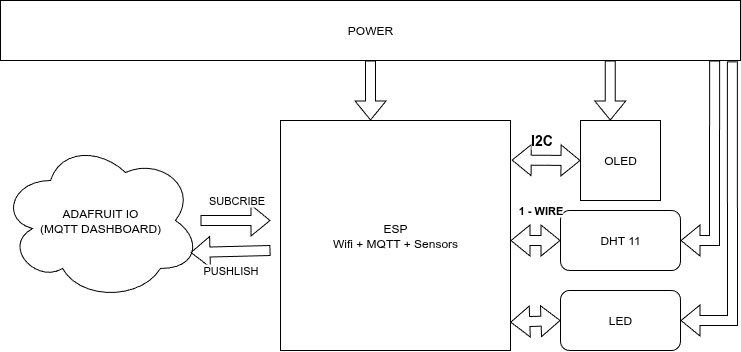

The diagram above was exported from draw.io. Its source (the exported page's mxGraphModel, read from the mxfile embedded in the PNG):
<mxGraphModel dx="983" dy="548" grid="1" gridSize="10" guides="1" tooltips="1" connect="1" arrows="1" fold="1" page="1" pageScale="1" pageWidth="850" pageHeight="1100" math="0" shadow="0">
  <root>
    <mxCell id="0" />
    <mxCell id="1" parent="0" />
    <mxCell id="yVkMBcLJA7VF5lH4uCRV-2" value="ADAFRUIT IO&lt;br&gt;(MQTT DASHBOARD)" style="ellipse;shape=cloud;whiteSpace=wrap;html=1;" vertex="1" parent="1">
      <mxGeometry x="70" y="340" width="200" height="160" as="geometry" />
    </mxCell>
    <mxCell id="yVkMBcLJA7VF5lH4uCRV-6" value="" style="shape=flexArrow;endArrow=classic;html=1;rounded=0;" edge="1" parent="1">
      <mxGeometry width="50" height="50" relative="1" as="geometry">
        <mxPoint x="340" y="450" as="sourcePoint" />
        <mxPoint x="260" y="452" as="targetPoint" />
      </mxGeometry>
    </mxCell>
    <mxCell id="yVkMBcLJA7VF5lH4uCRV-23" value="PUSHLISH" style="edgeLabel;html=1;align=center;verticalAlign=middle;resizable=0;points=[];" vertex="1" connectable="0" parent="yVkMBcLJA7VF5lH4uCRV-6">
      <mxGeometry x="0.0217" y="-2" relative="1" as="geometry">
        <mxPoint y="21" as="offset" />
      </mxGeometry>
    </mxCell>
    <mxCell id="yVkMBcLJA7VF5lH4uCRV-7" value="" style="shape=flexArrow;endArrow=classic;html=1;rounded=0;" edge="1" parent="1" source="yVkMBcLJA7VF5lH4uCRV-2">
      <mxGeometry width="50" height="50" relative="1" as="geometry">
        <mxPoint x="350" y="400" as="sourcePoint" />
        <mxPoint x="340" y="420" as="targetPoint" />
      </mxGeometry>
    </mxCell>
    <mxCell id="yVkMBcLJA7VF5lH4uCRV-22" value="SUBCRIBE" style="edgeLabel;html=1;align=center;verticalAlign=middle;resizable=0;points=[];" vertex="1" connectable="0" parent="yVkMBcLJA7VF5lH4uCRV-7">
      <mxGeometry x="-0.1267" relative="1" as="geometry">
        <mxPoint x="5" y="-20" as="offset" />
      </mxGeometry>
    </mxCell>
    <mxCell id="yVkMBcLJA7VF5lH4uCRV-8" value="ESP&lt;br&gt;Wifi + MQTT + Sensors" style="whiteSpace=wrap;html=1;aspect=fixed;" vertex="1" parent="1">
      <mxGeometry x="350" y="320" width="230" height="230" as="geometry" />
    </mxCell>
    <mxCell id="yVkMBcLJA7VF5lH4uCRV-10" value="DHT 11" style="rounded=1;whiteSpace=wrap;html=1;" vertex="1" parent="1">
      <mxGeometry x="630" y="410" width="120" height="60" as="geometry" />
    </mxCell>
    <mxCell id="yVkMBcLJA7VF5lH4uCRV-11" value="LED" style="rounded=1;whiteSpace=wrap;html=1;" vertex="1" parent="1">
      <mxGeometry x="630" y="490" width="120" height="60" as="geometry" />
    </mxCell>
    <mxCell id="yVkMBcLJA7VF5lH4uCRV-12" value="OLED" style="whiteSpace=wrap;html=1;aspect=fixed;" vertex="1" parent="1">
      <mxGeometry x="650" y="320" width="80" height="80" as="geometry" />
    </mxCell>
    <mxCell id="yVkMBcLJA7VF5lH4uCRV-13" value="POWER" style="rounded=0;whiteSpace=wrap;html=1;" vertex="1" parent="1">
      <mxGeometry x="70" y="200" width="740" height="60" as="geometry" />
    </mxCell>
    <mxCell id="yVkMBcLJA7VF5lH4uCRV-14" value="" style="shape=flexArrow;endArrow=classic;html=1;rounded=0;exitX=0.5;exitY=1;exitDx=0;exitDy=0;" edge="1" parent="1" source="yVkMBcLJA7VF5lH4uCRV-13">
      <mxGeometry width="50" height="50" relative="1" as="geometry">
        <mxPoint x="390" y="460" as="sourcePoint" />
        <mxPoint x="440" y="320" as="targetPoint" />
      </mxGeometry>
    </mxCell>
    <mxCell id="yVkMBcLJA7VF5lH4uCRV-15" value="" style="shape=flexArrow;endArrow=classic;html=1;rounded=0;exitX=0.824;exitY=1;exitDx=0;exitDy=0;exitPerimeter=0;entryX=0.372;entryY=0;entryDx=0;entryDy=0;entryPerimeter=0;" edge="1" parent="1" source="yVkMBcLJA7VF5lH4uCRV-13" target="yVkMBcLJA7VF5lH4uCRV-12">
      <mxGeometry width="50" height="50" relative="1" as="geometry">
        <mxPoint x="780" y="330" as="sourcePoint" />
        <mxPoint x="830" y="280" as="targetPoint" />
      </mxGeometry>
    </mxCell>
    <mxCell id="yVkMBcLJA7VF5lH4uCRV-16" value="" style="shape=flexArrow;endArrow=classic;html=1;rounded=0;entryX=1;entryY=0.5;entryDx=0;entryDy=0;exitX=0.965;exitY=1;exitDx=0;exitDy=0;exitPerimeter=0;" edge="1" parent="1" source="yVkMBcLJA7VF5lH4uCRV-13" target="yVkMBcLJA7VF5lH4uCRV-10">
      <mxGeometry width="50" height="50" relative="1" as="geometry">
        <mxPoint x="390" y="460" as="sourcePoint" />
        <mxPoint x="440" y="410" as="targetPoint" />
        <Array as="points">
          <mxPoint x="784" y="440" />
        </Array>
      </mxGeometry>
    </mxCell>
    <mxCell id="yVkMBcLJA7VF5lH4uCRV-17" value="" style="shape=flexArrow;endArrow=classic;html=1;rounded=0;entryX=1;entryY=0.5;entryDx=0;entryDy=0;exitX=0.989;exitY=1.014;exitDx=0;exitDy=0;exitPerimeter=0;" edge="1" parent="1" source="yVkMBcLJA7VF5lH4uCRV-13" target="yVkMBcLJA7VF5lH4uCRV-11">
      <mxGeometry width="50" height="50" relative="1" as="geometry">
        <mxPoint x="790" y="460" as="sourcePoint" />
        <mxPoint x="790" y="540" as="targetPoint" />
        <Array as="points">
          <mxPoint x="802" y="520" />
        </Array>
      </mxGeometry>
    </mxCell>
    <mxCell id="yVkMBcLJA7VF5lH4uCRV-18" value="" style="shape=flexArrow;endArrow=classic;startArrow=classic;html=1;rounded=0;entryX=0;entryY=0.5;entryDx=0;entryDy=0;exitX=1.005;exitY=0.172;exitDx=0;exitDy=0;exitPerimeter=0;" edge="1" parent="1" source="yVkMBcLJA7VF5lH4uCRV-8" target="yVkMBcLJA7VF5lH4uCRV-12">
      <mxGeometry width="100" height="100" relative="1" as="geometry">
        <mxPoint x="590" y="370" as="sourcePoint" />
        <mxPoint x="640" y="340" as="targetPoint" />
      </mxGeometry>
    </mxCell>
    <mxCell id="yVkMBcLJA7VF5lH4uCRV-21" value="I2C" style="edgeLabel;html=1;align=center;verticalAlign=middle;resizable=0;points=[];fontStyle=1;fontSize=14;" vertex="1" connectable="0" parent="yVkMBcLJA7VF5lH4uCRV-18">
      <mxGeometry x="-0.2991" y="-1" relative="1" as="geometry">
        <mxPoint x="5" y="-21" as="offset" />
      </mxGeometry>
    </mxCell>
    <mxCell id="yVkMBcLJA7VF5lH4uCRV-19" value="" style="shape=flexArrow;endArrow=classic;startArrow=classic;html=1;rounded=0;entryX=0;entryY=0.5;entryDx=0;entryDy=0;exitX=1;exitY=0.522;exitDx=0;exitDy=0;exitPerimeter=0;" edge="1" parent="1" source="yVkMBcLJA7VF5lH4uCRV-8" target="yVkMBcLJA7VF5lH4uCRV-10">
      <mxGeometry width="100" height="100" relative="1" as="geometry">
        <mxPoint x="400" y="390" as="sourcePoint" />
        <mxPoint x="500" y="290" as="targetPoint" />
      </mxGeometry>
    </mxCell>
    <mxCell id="yVkMBcLJA7VF5lH4uCRV-24" value="1 - WIRE" style="edgeLabel;html=1;align=center;verticalAlign=middle;resizable=0;points=[];fontStyle=1;fontSize=11;" vertex="1" connectable="0" parent="yVkMBcLJA7VF5lH4uCRV-19">
      <mxGeometry x="0.0112" y="3" relative="1" as="geometry">
        <mxPoint x="4" y="-27" as="offset" />
      </mxGeometry>
    </mxCell>
    <mxCell id="yVkMBcLJA7VF5lH4uCRV-20" value="" style="shape=flexArrow;endArrow=classic;startArrow=classic;html=1;rounded=0;exitX=0.999;exitY=0.877;exitDx=0;exitDy=0;exitPerimeter=0;" edge="1" parent="1" source="yVkMBcLJA7VF5lH4uCRV-8">
      <mxGeometry width="100" height="100" relative="1" as="geometry">
        <mxPoint x="530" y="620" as="sourcePoint" />
        <mxPoint x="630" y="520" as="targetPoint" />
      </mxGeometry>
    </mxCell>
  </root>
</mxGraphModel>